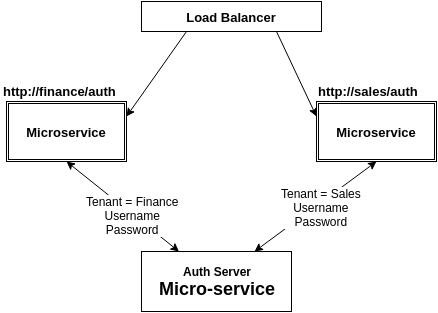

The diagram above was exported from draw.io. Its source (the exported page's mxGraphModel, read from the mxfile embedded in the PNG):
<mxGraphModel dx="1387" dy="815" grid="1" gridSize="10" guides="1" tooltips="1" connect="1" arrows="1" fold="1" page="1" pageScale="1" pageWidth="850" pageHeight="1100" background="#ffffff" math="0" shadow="0">
  <root>
    <mxCell id="0" />
    <mxCell id="1" parent="0" />
    <mxCell id="2" value="&lt;b&gt;&lt;font style=&quot;font-size: 12px&quot;&gt;Auth Server&lt;/font&gt;&lt;/b&gt;&lt;div&gt;&lt;b&gt;&lt;font size=&quot;4&quot;&gt;Micro-service&lt;/font&gt;&lt;/b&gt;&lt;/div&gt;" style="whiteSpace=wrap;html=1;" parent="1" vertex="1">
      <mxGeometry x="355" y="590" width="150" height="60" as="geometry" />
    </mxCell>
    <mxCell id="3" value="&lt;b&gt;&lt;font style=&quot;font-size: 13px&quot;&gt;Microservice&lt;/font&gt;&lt;/b&gt;" style="shape=ext;double=1;whiteSpace=wrap;html=1;strokeColor=#000000;" parent="1" vertex="1">
      <mxGeometry x="220" y="440" width="120" height="60" as="geometry" />
    </mxCell>
    <mxCell id="4" value="&lt;font style=&quot;font-size: 13px&quot;&gt;&lt;b&gt;Microservice&lt;/b&gt;&lt;/font&gt;" style="shape=ext;double=1;whiteSpace=wrap;html=1;" parent="1" vertex="1">
      <mxGeometry x="530" y="440" width="120" height="60" as="geometry" />
    </mxCell>
    <mxCell id="5" value="&lt;b&gt;&lt;font style=&quot;font-size: 13px&quot;&gt;http://finance/auth&lt;/font&gt;&lt;/b&gt;" style="text;html=1;resizable=0;points=[];autosize=1;align=left;verticalAlign=top;spacingTop=-4;" parent="1" vertex="1">
      <mxGeometry x="215" y="420" width="130" height="20" as="geometry" />
    </mxCell>
    <mxCell id="6" value="&lt;b&gt;&lt;font style=&quot;font-size: 13px&quot;&gt;http://sales/auth&lt;/font&gt;&lt;/b&gt;" style="text;html=1;resizable=0;points=[];autosize=1;align=left;verticalAlign=top;spacingTop=-4;" parent="1" vertex="1">
      <mxGeometry x="530" y="420" width="120" height="20" as="geometry" />
    </mxCell>
    <mxCell id="7" value="&lt;b&gt;&lt;font style=&quot;font-size: 13px&quot;&gt;Load Balancer&lt;/font&gt;&lt;/b&gt;" style="whiteSpace=wrap;html=1;" parent="1" vertex="1">
      <mxGeometry x="355" y="340" width="180" height="30" as="geometry" />
    </mxCell>
    <mxCell id="8" value="" style="endArrow=classic;startArrow=classic;html=1;entryX=0.5;entryY=1;" parent="1" source="2" target="3" edge="1">
      <mxGeometry width="50" height="50" relative="1" as="geometry">
        <mxPoint x="60" y="590" as="sourcePoint" />
        <mxPoint x="110" y="540" as="targetPoint" />
      </mxGeometry>
    </mxCell>
    <mxCell id="12" value="Tenant = Finance&lt;div&gt;Username&lt;/div&gt;&lt;div&gt;Password&lt;/div&gt;" style="text;html=1;resizable=0;points=[];align=center;verticalAlign=middle;labelBackgroundColor=#ffffff;" parent="8" vertex="1" connectable="0">
      <mxGeometry x="-0.1642" y="1" relative="1" as="geometry">
        <mxPoint as="offset" />
      </mxGeometry>
    </mxCell>
    <mxCell id="9" value="" style="endArrow=classic;startArrow=classic;html=1;entryX=0.5;entryY=1;exitX=0.75;exitY=0;" parent="1" source="2" target="4" edge="1">
      <mxGeometry width="50" height="50" relative="1" as="geometry">
        <mxPoint x="550" y="610" as="sourcePoint" />
        <mxPoint x="600" y="560" as="targetPoint" />
      </mxGeometry>
    </mxCell>
    <mxCell id="13" value="Tenant = Sales&lt;div&gt;Username&lt;/div&gt;&lt;div&gt;Password&lt;/div&gt;" style="text;html=1;resizable=0;points=[];align=center;verticalAlign=middle;labelBackgroundColor=#ffffff;" parent="9" vertex="1" connectable="0">
      <mxGeometry x="0.0637" y="-4" relative="1" as="geometry">
        <mxPoint x="-1" as="offset" />
      </mxGeometry>
    </mxCell>
    <mxCell id="10" value="" style="endArrow=classic;html=1;exitX=0.25;exitY=1;entryX=1;entryY=0.25;" parent="1" source="7" target="3" edge="1">
      <mxGeometry width="50" height="50" relative="1" as="geometry">
        <mxPoint x="10" y="60" as="sourcePoint" />
        <mxPoint x="60" y="10" as="targetPoint" />
      </mxGeometry>
    </mxCell>
    <mxCell id="11" value="" style="endArrow=classic;html=1;exitX=0.75;exitY=1;entryX=0;entryY=0.25;" parent="1" source="7" target="4" edge="1">
      <mxGeometry width="50" height="50" relative="1" as="geometry">
        <mxPoint x="530" y="300" as="sourcePoint" />
        <mxPoint x="580" y="250" as="targetPoint" />
      </mxGeometry>
    </mxCell>
  </root>
</mxGraphModel>